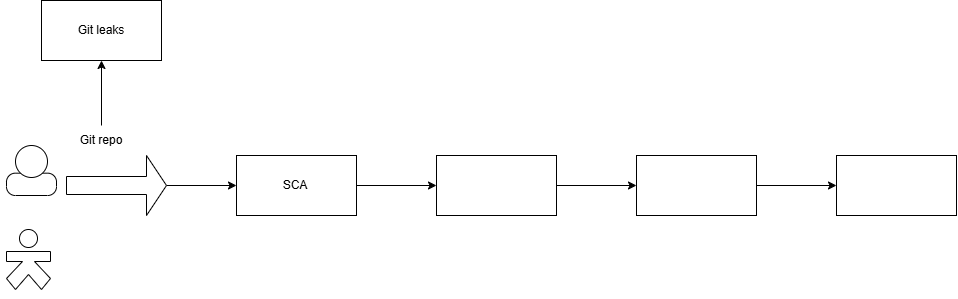

The diagram above was exported from draw.io. Its source (the exported page's mxGraphModel, read from the mxfile embedded in the PNG):
<mxGraphModel dx="1853" dy="507" grid="1" gridSize="10" guides="1" tooltips="1" connect="1" arrows="1" fold="1" page="1" pageScale="1" pageWidth="850" pageHeight="1100" math="0" shadow="0">
  <root>
    <mxCell id="0" />
    <mxCell id="1" parent="0" />
    <mxCell id="hYsOGbONRDhooC-SGOnT-3" parent="1" style="shape=mermaidPerson;perimeter=mermaidPersonPerimeter;whiteSpace=wrap;html=1;" value="" vertex="1">
      <mxGeometry height="50" width="50" x="-800" y="210" as="geometry" />
    </mxCell>
    <mxCell id="hYsOGbONRDhooC-SGOnT-4" parent="1" style="shape=mermaidUsecaseActor;actorType=hollow;verticalLabelPosition=bottom;verticalAlign=top;html=1;outlineConnect=0;" value="" vertex="1">
      <mxGeometry height="72" width="56" x="-806" y="290" as="geometry" />
    </mxCell>
    <mxCell id="hYsOGbONRDhooC-SGOnT-8" edge="1" parent="1" source="hYsOGbONRDhooC-SGOnT-6" style="edgeStyle=orthogonalEdgeStyle;rounded=0;orthogonalLoop=1;jettySize=auto;html=1;" target="hYsOGbONRDhooC-SGOnT-7" value="">
      <mxGeometry relative="1" as="geometry" />
    </mxCell>
    <mxCell id="hYsOGbONRDhooC-SGOnT-6" parent="1" style="shape=singleArrow;whiteSpace=wrap;html=1;" value="" vertex="1">
      <mxGeometry height="60" width="100" x="-740" y="220" as="geometry" />
    </mxCell>
    <mxCell id="hYsOGbONRDhooC-SGOnT-10" edge="1" parent="1" source="hYsOGbONRDhooC-SGOnT-7" style="edgeStyle=orthogonalEdgeStyle;rounded=0;orthogonalLoop=1;jettySize=auto;html=1;" target="hYsOGbONRDhooC-SGOnT-9" value="">
      <mxGeometry relative="1" as="geometry" />
    </mxCell>
    <mxCell id="hYsOGbONRDhooC-SGOnT-7" parent="1" style="whiteSpace=wrap;html=1;" value="SCA&lt;span style=&quot;white-space: pre;&quot;&gt;&#09;&lt;/span&gt;" vertex="1">
      <mxGeometry height="60" width="120" x="-570" y="220" as="geometry" />
    </mxCell>
    <mxCell id="hYsOGbONRDhooC-SGOnT-12" edge="1" parent="1" source="hYsOGbONRDhooC-SGOnT-9" style="edgeStyle=orthogonalEdgeStyle;rounded=0;orthogonalLoop=1;jettySize=auto;html=1;" target="hYsOGbONRDhooC-SGOnT-11" value="">
      <mxGeometry relative="1" as="geometry" />
    </mxCell>
    <mxCell id="hYsOGbONRDhooC-SGOnT-9" parent="1" style="whiteSpace=wrap;html=1;" value="" vertex="1">
      <mxGeometry height="60" width="120" x="-370" y="220" as="geometry" />
    </mxCell>
    <mxCell id="hYsOGbONRDhooC-SGOnT-14" edge="1" parent="1" source="hYsOGbONRDhooC-SGOnT-11" style="edgeStyle=orthogonalEdgeStyle;rounded=0;orthogonalLoop=1;jettySize=auto;html=1;" target="hYsOGbONRDhooC-SGOnT-13" value="">
      <mxGeometry relative="1" as="geometry" />
    </mxCell>
    <mxCell id="hYsOGbONRDhooC-SGOnT-11" parent="1" style="whiteSpace=wrap;html=1;" value="" vertex="1">
      <mxGeometry height="60" width="120" x="-170" y="220" as="geometry" />
    </mxCell>
    <mxCell id="hYsOGbONRDhooC-SGOnT-13" parent="1" style="whiteSpace=wrap;html=1;" value="" vertex="1">
      <mxGeometry height="60" width="120" x="30" y="220" as="geometry" />
    </mxCell>
    <mxCell id="hYsOGbONRDhooC-SGOnT-17" edge="1" parent="1" source="hYsOGbONRDhooC-SGOnT-15" style="edgeStyle=orthogonalEdgeStyle;rounded=0;orthogonalLoop=1;jettySize=auto;html=1;" target="hYsOGbONRDhooC-SGOnT-16" value="">
      <mxGeometry relative="1" as="geometry" />
    </mxCell>
    <mxCell id="hYsOGbONRDhooC-SGOnT-15" parent="1" style="text;html=1;whiteSpace=wrap;strokeColor=none;fillColor=none;align=center;verticalAlign=middle;rounded=0;autosize=1;resizable=0;" value="Git repo" vertex="1">
      <mxGeometry height="30" width="70" x="-740" y="190" as="geometry" />
    </mxCell>
    <mxCell id="hYsOGbONRDhooC-SGOnT-16" parent="1" style="whiteSpace=wrap;html=1;" value="Git leaks" vertex="1">
      <mxGeometry height="60" width="120" x="-765" y="65" as="geometry" />
    </mxCell>
  </root>
</mxGraphModel>